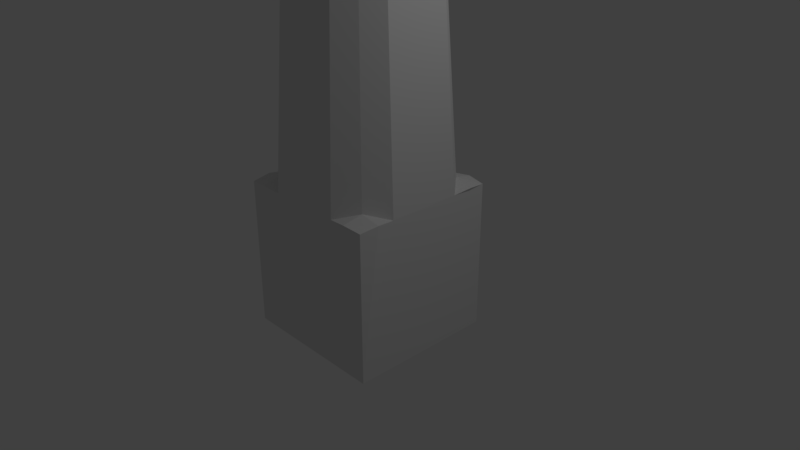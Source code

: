 # Source: estalactita1.blend  (saved by Blender 2.79.0; exported with 4.5.12 LTS)
import bpy
from mathutils import Matrix  # noqa: F401  (used for matrix-valued properties, if any)

bpy.ops.wm.read_factory_settings(use_empty=True)
scene = bpy.context.scene
scene.name = 'Scene'

# ---- collections
col_collection_1 = bpy.data.collections.new('Collection 1'); scene.collection.children.link(col_collection_1)

# ---- materials (node trees are filled in below, after node groups)
mat_material = bpy.data.materials.new('Material')
mat_material.alpha_threshold = 0.0
mat_material.use_transparent_shadow = False
mat_material.roughness = 0.5
mat_material.line_color = (0.0, 0.0, 0.0, 1.0)

# ---- material node trees

# ---- world
world_world = bpy.data.worlds.new('World'); scene.world = world_world
world_world.color = (0.05088, 0.05088, 0.05088)
world_world.use_sun_shadow = False
world_world.sun_shadow_jitter_overblur = 0.0
world_world.cycles.sampling_method = 'MANUAL'

# ---- cameras
cam_camera = bpy.data.cameras.new('Camera')
cam_camera.clip_end = 100.0
cam_camera.lens = 35.0
cam_camera.sensor_width = 32.0
cam_camera.sensor_height = 18.0
cam_camera.ortho_scale = 7.314
cam_camera.dof.focus_distance = 0.0
cam_camera.dof.aperture_fstop = 128.0

# ---- lights
light_lamp = bpy.data.lights.new('Lamp', 'POINT')
light_lamp.transmission_factor = 0.0
light_lamp.cutoff_distance = 30.0
light_lamp.energy = 100.0
light_lamp.shadow_buffer_clip_start = 1.001
light_lamp.shadow_soft_size = 0.1
light_lamp.shadow_maximum_resolution = 0.006
light_lamp.use_absolute_resolution = True

# ---- meshes
me_cube = bpy.data.meshes.new('Cube')
me_cube.from_pydata([(1.0, 1.0, -1.0), (1.0, -1.0, -1.0), (-1.0, -1.0, -1.0), (-1.0, 1.0, -1.0), (1.0, 1.0, 1.0), (1.0, -1.0, 1.0), (-1.0, -1.0, 1.0), (-1.0, 1.0, 1.0), (1.0, -5.364e-07, 1.0), (2.384e-07, 1.0, 1.0), (-5.364e-07, -1.0, 1.0), (-1.0, 1.788e-07, 1.0), (1.0, -0.5, 1.0), (-0.5, 1.0, 1.0), (-0.5, -1.0, 1.0), (-1.0, 0.5, 1.0), (1.0, 0.5, 1.0), (0.5, 1.0, 1.0), (0.5, -1.0, 1.0), (-1.0, -0.5, 1.0), (1.028, -0.75, 1.028), (-0.75, 1.028, 1.028), (-0.75, -1.028, 1.028), (-1.028, 0.75, 1.028), (1.0, 0.25, 1.0), (0.25, 1.0, 1.0), (0.25, -1.0, 1.0), (-1.0, -0.25, 1.0), (1.0, -0.25, 1.0), (-0.25, 1.0, 1.0), (-0.25, -1.0, 1.0), (-1.0, 0.25, 1.0), (1.028, 0.75, 1.028), (0.75, 1.028, 1.028), (0.75, -1.028, 1.028), (-1.028, -0.75, 1.028), (-1.38e-07, -9.549e-08, 16.73), (0.7701, -0.7661, 1.087), (0.7701, 0.7661, 1.087), (-0.7701, 0.7661, 1.087), (-0.7701, -0.7661, 1.087)], [], [(0, 1, 2, 3), (40, 35, 6, 22), (0, 4, 32, 16, 24, 8, 28, 12, 20, 5, 1), (1, 5, 34, 18, 26, 10, 30, 14, 22, 6, 2), (2, 6, 35, 19, 27, 11, 31, 15, 23, 7, 3), (4, 0, 3, 7, 21, 13, 29, 9, 25, 17, 33), (36, 10, 26), (36, 31, 11), (39, 23, 15, 36), (37, 36, 18, 34), (36, 14, 30), (36, 27, 19), (36, 11, 27), (36, 30, 10), (28, 36, 12), (8, 36, 28), (20, 37, 34, 5), (12, 36, 37, 20), (17, 25, 36), (25, 9, 36), (32, 38, 36, 16), (4, 33, 38, 32), (33, 17, 36, 38), (24, 36, 8), (16, 36, 24), (13, 21, 39, 36), (21, 7, 23, 39), (9, 29, 36), (29, 13, 36), (36, 15, 31), (36, 26, 18), (36, 40, 22, 14), (36, 19, 35, 40)])
me_cube.materials.append(mat_material)
me_cube.use_remesh_preserve_volume = False
me_cube.use_remesh_preserve_attributes = False
me_cube.use_mirror_vertex_groups = False
me_cube.update()

# ---- objects
ob_cube = bpy.data.objects.new('Cube', me_cube)
ob_lamp = bpy.data.objects.new('Lamp', light_lamp)
ob_camera = bpy.data.objects.new('Camera', cam_camera)

# ---- transforms, parenting, visibility, modifiers, constraints
ob_cube.location = (0.0, 0.0, 0.0)
ob_cube.lock_rotations_4d = False
ob_cube.empty_display_type = 'ARROWS'
ob_cube.lineart.crease_threshold = 0.0
ob_lamp.location = (4.076, 1.005, 5.904)
ob_lamp.rotation_euler = (0.6503, 0.05522, 1.866)
ob_lamp.lock_rotations_4d = False
ob_lamp.empty_display_type = 'ARROWS'
ob_lamp.color = (0.0, 0.0, 0.0, 0.0)
ob_lamp.lineart.crease_threshold = 0.0
ob_camera.location = (7.481, -6.508, 5.344)
ob_camera.rotation_euler = (1.109, 0.0, 0.8149)
ob_camera.lock_rotations_4d = False
ob_camera.empty_display_type = 'ARROWS'
ob_camera.color = (0.0, 0.0, 0.0, 0.0)
ob_camera.display_type = 'WIRE'
ob_camera.lineart.crease_threshold = 0.0

# ---- collection membership
col_collection_1.objects.link(ob_cube)
col_collection_1.objects.link(ob_lamp)
col_collection_1.objects.link(ob_camera)

# ---- scene / render settings (as saved in the file)
scene.camera = ob_camera
scene.frame_start = 1; scene.frame_end = 250; scene.frame_set(1)
scene.render.engine = 'BLENDER_EEVEE_NEXT'
scene.render.resolution_percentage = 50
scene.render.dither_intensity = 0.0
scene.cycles.use_denoising = False
scene.cycles.samples = 128
scene.cycles.sampling_pattern = 'TABULATED_SOBOL'
scene.cycles.use_adaptive_sampling = False
scene.cycles.use_light_tree = False
scene.cycles.blur_glossy = 0.0
scene.cycles.sample_clamp_indirect = 0.0
scene.view_settings.view_transform = 'Standard'
bpy.context.view_layer.update()
